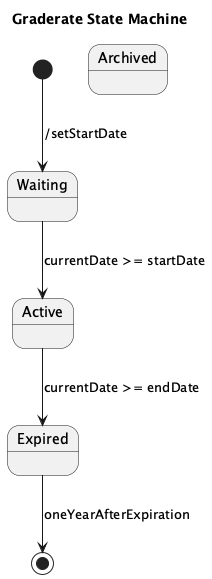

The diagram above was rendered by PlantUML. Its source (embedded in the PNG):
@startuml
title Graderate State Machine

[*] --> Waiting : /setStartDate

state Waiting
state Active
state Expired
state Archived

Waiting --> Active : currentDate >= startDate
Active --> Expired : currentDate >= endDate
Expired --> [*] : oneYearAfterExpiration

@enduml